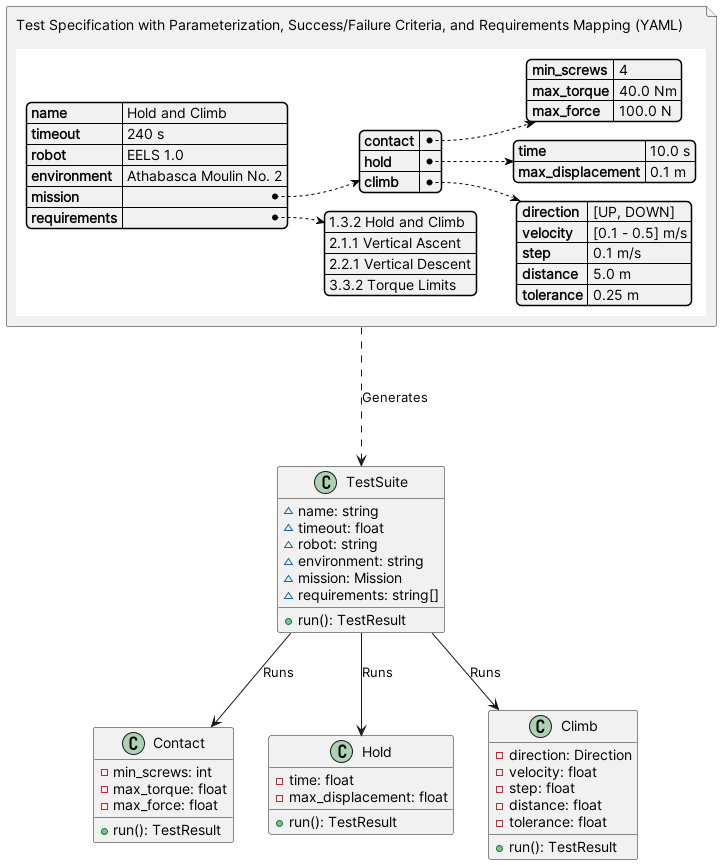

The diagram above was rendered by PlantUML. Its source (embedded in the PNG):
@startuml

file spec [
Test Specification with Parameterization, Success/Failure Criteria, and Requirements Mapping (YAML)

{{yaml
    name: Hold and Climb
    timeout: 240 s
    robot: EELS 1.0
    environment: Athabasca Moulin No. 2
    mission:
      contact:
        min_screws: 4
        max_torque: 40.0 Nm
        max_force: 100.0 N
      hold:
        time: 10.0 s
        max_displacement: 0.1 m
      climb:
        direction: [UP, DOWN]
        velocity: [0.1 - 0.5] m/s
        step: 0.1 m/s
        distance: 5.0 m
        tolerance: 0.25 m
    requirements:
      - 1.3.2 Hold and Climb
      - 2.1.1 Vertical Ascent
      - 2.2.1 Vertical Descent
      - 3.3.2 Torque Limits
}}
]

class Contact {
    + run(): TestResult
    - min_screws: int
    - max_torque: float
    - max_force: float
}

class Hold {
    + run(): TestResult
    - time: float
    - max_displacement: float
}

class Climb {
    + run(): TestResult
    - direction: Direction
    - velocity: float
    - step: float
    - distance: float
    - tolerance: float
}

class TestSuite {
    + run(): TestResult
    ~ name: string
    ~ timeout: float
    ~ robot: string
    ~ environment: string
    ~ mission: Mission
    ~ requirements: string[]
}

spec ...> TestSuite : Generates
TestSuite --> Contact : Runs
TestSuite --> Hold : Runs
TestSuite --> Climb : Runs


@enduml